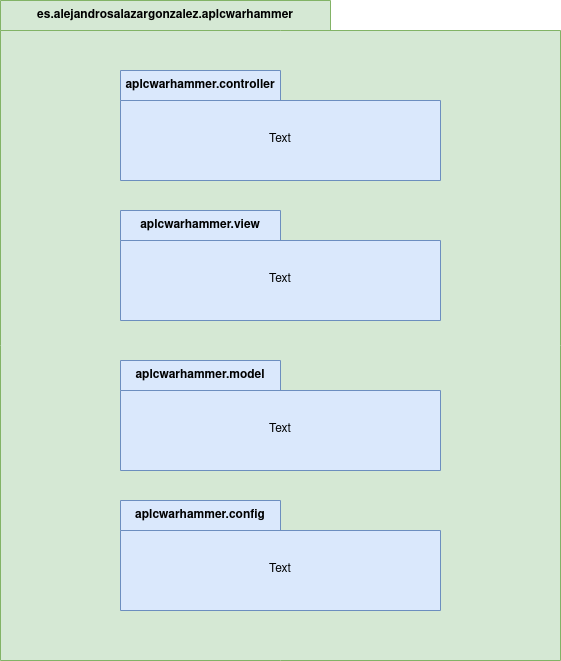

The diagram above was exported from draw.io. Its source (the exported page's mxGraphModel, read from the mxfile embedded in the PNG):
<mxGraphModel dx="1434" dy="750" grid="1" gridSize="10" guides="1" tooltips="1" connect="1" arrows="1" fold="1" page="1" pageScale="1" pageWidth="827" pageHeight="1169" math="0" shadow="0">
  <root>
    <mxCell id="0" />
    <mxCell id="1" parent="0" />
    <mxCell id="YPWk0KuoNXJPHEEuOL1d-1" value="&lt;div&gt;es.alejandrosalazargonzalez.aplcwarhammer&lt;/div&gt;" style="shape=folder;fontStyle=1;tabWidth=330;tabHeight=30;tabPosition=left;html=1;boundedLbl=1;labelInHeader=1;container=1;collapsible=0;whiteSpace=wrap;fillColor=#d5e8d4;strokeColor=#82b366;" vertex="1" parent="1">
      <mxGeometry x="120" y="60" width="560" height="660" as="geometry" />
    </mxCell>
    <mxCell id="YPWk0KuoNXJPHEEuOL1d-2" value="" style="html=1;strokeColor=none;resizeWidth=1;resizeHeight=1;fillColor=none;part=1;connectable=0;allowArrows=0;deletable=0;whiteSpace=wrap;" vertex="1" parent="YPWk0KuoNXJPHEEuOL1d-1">
      <mxGeometry width="560" height="462" relative="1" as="geometry">
        <mxPoint y="30" as="offset" />
      </mxGeometry>
    </mxCell>
    <mxCell id="YPWk0KuoNXJPHEEuOL1d-3" value="aplcwarhammer.controller" style="shape=folder;fontStyle=1;tabWidth=160;tabHeight=30;tabPosition=left;html=1;boundedLbl=1;labelInHeader=1;container=1;collapsible=0;whiteSpace=wrap;fillColor=#dae8fc;strokeColor=#6c8ebf;" vertex="1" parent="YPWk0KuoNXJPHEEuOL1d-1">
      <mxGeometry x="120" y="70" width="320" height="110" as="geometry" />
    </mxCell>
    <mxCell id="YPWk0KuoNXJPHEEuOL1d-4" value="Text" style="html=1;strokeColor=none;resizeWidth=1;resizeHeight=1;fillColor=none;part=1;connectable=0;allowArrows=0;deletable=0;whiteSpace=wrap;" vertex="1" parent="YPWk0KuoNXJPHEEuOL1d-3">
      <mxGeometry width="320" height="77" relative="1" as="geometry">
        <mxPoint y="30" as="offset" />
      </mxGeometry>
    </mxCell>
    <mxCell id="YPWk0KuoNXJPHEEuOL1d-5" value="aplcwarhammer.view" style="shape=folder;fontStyle=1;tabWidth=160;tabHeight=30;tabPosition=left;html=1;boundedLbl=1;labelInHeader=1;container=1;collapsible=0;whiteSpace=wrap;fillColor=#dae8fc;strokeColor=#6c8ebf;" vertex="1" parent="YPWk0KuoNXJPHEEuOL1d-1">
      <mxGeometry x="120" y="210" width="320" height="110" as="geometry" />
    </mxCell>
    <mxCell id="YPWk0KuoNXJPHEEuOL1d-6" value="Text" style="html=1;strokeColor=none;resizeWidth=1;resizeHeight=1;fillColor=none;part=1;connectable=0;allowArrows=0;deletable=0;whiteSpace=wrap;" vertex="1" parent="YPWk0KuoNXJPHEEuOL1d-5">
      <mxGeometry width="320" height="77" relative="1" as="geometry">
        <mxPoint y="30" as="offset" />
      </mxGeometry>
    </mxCell>
    <mxCell id="YPWk0KuoNXJPHEEuOL1d-7" value="aplcwarhammer.model" style="shape=folder;fontStyle=1;tabWidth=160;tabHeight=30;tabPosition=left;html=1;boundedLbl=1;labelInHeader=1;container=1;collapsible=0;whiteSpace=wrap;fillColor=#dae8fc;strokeColor=#6c8ebf;" vertex="1" parent="YPWk0KuoNXJPHEEuOL1d-1">
      <mxGeometry x="120" y="360" width="320" height="110" as="geometry" />
    </mxCell>
    <mxCell id="YPWk0KuoNXJPHEEuOL1d-8" value="Text" style="html=1;strokeColor=none;resizeWidth=1;resizeHeight=1;fillColor=none;part=1;connectable=0;allowArrows=0;deletable=0;whiteSpace=wrap;" vertex="1" parent="YPWk0KuoNXJPHEEuOL1d-7">
      <mxGeometry width="320" height="77" relative="1" as="geometry">
        <mxPoint y="30" as="offset" />
      </mxGeometry>
    </mxCell>
    <mxCell id="YPWk0KuoNXJPHEEuOL1d-11" value="aplcwarhammer.config" style="shape=folder;fontStyle=1;tabWidth=160;tabHeight=30;tabPosition=left;html=1;boundedLbl=1;labelInHeader=1;container=1;collapsible=0;whiteSpace=wrap;fillColor=#dae8fc;strokeColor=#6c8ebf;" vertex="1" parent="YPWk0KuoNXJPHEEuOL1d-1">
      <mxGeometry x="120" y="500" width="320" height="110" as="geometry" />
    </mxCell>
    <mxCell id="YPWk0KuoNXJPHEEuOL1d-12" value="Text" style="html=1;strokeColor=none;resizeWidth=1;resizeHeight=1;fillColor=none;part=1;connectable=0;allowArrows=0;deletable=0;whiteSpace=wrap;" vertex="1" parent="YPWk0KuoNXJPHEEuOL1d-11">
      <mxGeometry width="320" height="77" relative="1" as="geometry">
        <mxPoint y="30" as="offset" />
      </mxGeometry>
    </mxCell>
  </root>
</mxGraphModel>